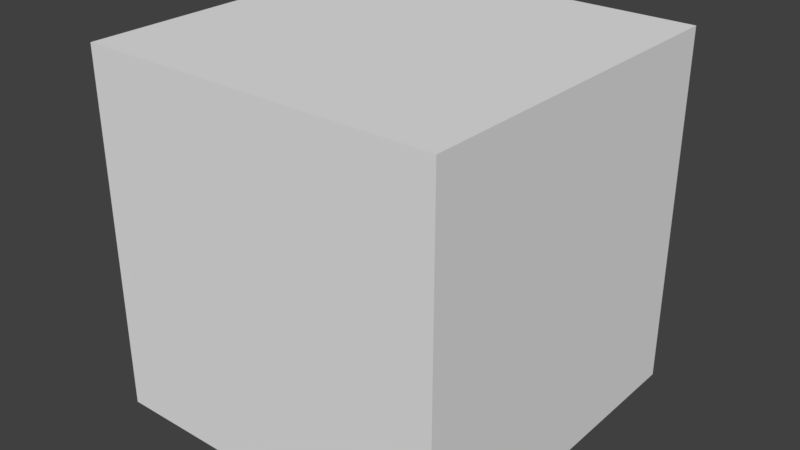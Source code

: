 # Source: DamagedPackage2Source.blend  (saved by Blender 2.93.20; exported with 4.5.12 LTS)
import bpy
from mathutils import Matrix  # noqa: F401  (used for matrix-valued properties, if any)

bpy.ops.wm.read_factory_settings(use_empty=True)
scene = bpy.context.scene
scene.name = 'Scene'

# ---- collections
col_collection_1 = bpy.data.collections.new('Collection 1'); scene.collection.children.link(col_collection_1)

# ---- world
world_world = bpy.data.worlds.new('World'); scene.world = world_world
world_world.color = (0.05088, 0.05088, 0.05088)
world_world.use_sun_shadow = False
world_world.sun_shadow_jitter_overblur = 0.0
world_world.cycles.sampling_method = 'MANUAL'
world_world.light_settings.distance = 0.3

# ---- meshes
me_plane_005 = bpy.data.meshes.new('Plane.005')
me_plane_005.from_pydata([(-0.3, 0.3, 0.2882), (-0.3, -0.3, 0.2882), (0.3, 0.3, 0.2882), (0.3, -0.3, 0.2882), (0.3, 0.3, 0.3), (-0.3, 0.3, 0.3), (-0.3, -0.3, 0.3), (0.3, -0.3, 0.3)], [], [(0, 2, 3, 1), (5, 6, 7, 4), (1, 3, 7, 6), (2, 0, 5, 4), (3, 2, 4, 7), (0, 1, 6, 5)])
_uv = me_plane_005.uv_layers.new(name='UVMap')
_uv.uv.foreach_set('vector', [0.4051, 0.4051, 0.24, 0.4051, 0.24, 0.24, 0.4051, 0.24, 0.24, 0.1901, 0.24, 0.02494, 0.4051, 0.02494, 0.4051, 0.1901, 0.7142, 0.8287, 0.7142, 0.6635, 0.7175, 0.6635, 0.7175, 0.8287, 0.4518, 0.6635, 0.4518, 0.8287, 0.4485, 0.8287, 0.4485, 0.6635, 0.1345, 0.67, 0.1345, 0.8352, 0.1312, 0.8352, 0.1312, 0.67, 0.02494, 0.8352, 0.02494, 0.67, 0.0282, 0.67, 0.0282, 0.8352])
me_plane_005.use_remesh_fix_poles = True
me_plane_005.use_remesh_preserve_attributes = False
me_plane_005.update()
me_plane_006 = bpy.data.meshes.new('Plane.006')
me_plane_006.from_pydata([(-0.3, 0.3, -0.3), (-0.3, -0.3, -0.3), (0.3, 0.3, -0.3), (0.3, -0.3, -0.3), (0.3, 0.3, -0.2882), (-0.3, 0.3, -0.2882), (-0.3, -0.3, -0.2882), (0.3, -0.3, -0.2882)], [], [(0, 2, 3, 1), (5, 6, 7, 4), (1, 3, 7, 6), (2, 0, 5, 4), (3, 2, 4, 7), (0, 1, 6, 5)])
_uv = me_plane_006.uv_layers.new(name='UVMap')
_uv.uv.foreach_set('vector', [0.1901, 0.4051, 0.02494, 0.4051, 0.02494, 0.24, 0.1901, 0.24, 0.02494, 0.1901, 0.02494, 0.02494, 0.1901, 0.02494, 0.1901, 0.1901, 0.5016, 0.8287, 0.5016, 0.6635, 0.5049, 0.6635, 0.5049, 0.8287, 0.6643, 0.6635, 0.6643, 0.8287, 0.6611, 0.8287, 0.6611, 0.6635, 0.6112, 0.6635, 0.6112, 0.8287, 0.6079, 0.8287, 0.6079, 0.6635, 0.5548, 0.8287, 0.5548, 0.6635, 0.558, 0.6635, 0.558, 0.8287])
me_plane_006.use_remesh_fix_poles = True
me_plane_006.use_remesh_preserve_attributes = False
me_plane_006.update()
me_plane_007 = bpy.data.meshes.new('Plane.007')
me_plane_007.from_pydata([(-0.3, 0.3, 0.2882), (-0.3, -0.3, 0.2882), (-0.3, 0.3, -0.2882), (-0.3, -0.3, -0.2882), (-0.2882, 0.3, -0.2882), (-0.2882, 0.3, 0.2882), (-0.2882, -0.3, 0.2882), (-0.2882, -0.3, -0.2882)], [], [(0, 2, 3, 1), (5, 6, 7, 4), (1, 3, 7, 6), (2, 0, 5, 4), (3, 2, 4, 7), (0, 1, 6, 5)])
_uv = me_plane_007.uv_layers.new(name='UVMap')
_uv.uv.foreach_set('vector', [0.6136, 0.4051, 0.455, 0.4051, 0.455, 0.24, 0.6136, 0.24, 0.455, 0.1901, 0.455, 0.02494, 0.6136, 0.02494, 0.6136, 0.1901, 0.872, 0.1836, 0.872, 0.02494, 0.8753, 0.02494, 0.8753, 0.1836, 0.8769, 0.6635, 0.8769, 0.8222, 0.8736, 0.8222, 0.8736, 0.6635, 0.7706, 0.6635, 0.7706, 0.8287, 0.7673, 0.8287, 0.7673, 0.6635, 0.07808, 0.8352, 0.07808, 0.67, 0.08134, 0.67, 0.08134, 0.8352])
me_plane_007.use_remesh_fix_poles = True
me_plane_007.use_remesh_preserve_attributes = False
me_plane_007.update()
me_plane_008 = bpy.data.meshes.new('Plane.008')
me_plane_008.from_pydata([(-0.2882, -0.3, 0.2882), (0.2882, -0.3, 0.2882), (-0.2882, -0.3, -0.2882), (0.2882, -0.3, -0.2882), (-0.2882, -0.2882, -0.2882), (-0.2882, -0.2882, 0.2882), (0.2882, -0.2882, 0.2882), (0.2882, -0.2882, -0.2882)], [], [(0, 2, 3, 1), (5, 6, 7, 4), (1, 3, 7, 6), (2, 0, 5, 4), (3, 2, 4, 7), (0, 1, 6, 5)])
_uv = me_plane_008.uv_layers.new(name='UVMap')
_uv.uv.foreach_set('vector', [0.6071, 0.6136, 0.4485, 0.6136, 0.4485, 0.455, 0.6071, 0.455, 0.657, 0.6136, 0.657, 0.455, 0.8156, 0.455, 0.8156, 0.6136, 0.872, 0.3921, 0.872, 0.2335, 0.8753, 0.2335, 0.8753, 0.3921, 0.9219, 0.455, 0.9219, 0.6136, 0.9187, 0.6136, 0.9187, 0.455, 0.2964, 0.67, 0.2964, 0.8287, 0.2931, 0.8287, 0.2931, 0.67, 0.24, 0.8287, 0.24, 0.67, 0.2432, 0.67, 0.2432, 0.8287])
me_plane_008.use_remesh_fix_poles = True
me_plane_008.use_remesh_preserve_attributes = False
me_plane_008.update()
me_plane_009 = bpy.data.meshes.new('Plane.009')
me_plane_009.from_pydata([(0.2882, 0.3, 0.2882), (0.2882, -0.3, 0.2882), (0.2882, 0.3, -0.2882), (0.2882, -0.3, -0.2882), (0.3, 0.3, -0.2882), (0.3, 0.3, 0.2882), (0.3, -0.3, 0.2882), (0.3, -0.3, -0.2882)], [], [(0, 2, 3, 1), (5, 6, 7, 4), (1, 3, 7, 6), (2, 0, 5, 4), (3, 2, 4, 7), (0, 1, 6, 5)])
_uv = me_plane_009.uv_layers.new(name='UVMap')
_uv.uv.foreach_set('vector', [0.1836, 0.6202, 0.02494, 0.6202, 0.02494, 0.455, 0.1836, 0.455, 0.24, 0.6202, 0.24, 0.455, 0.3986, 0.455, 0.3986, 0.6202, 0.9268, 0.8222, 0.9268, 0.6635, 0.93, 0.6635, 0.93, 0.8222, 0.9751, 0.455, 0.9751, 0.6136, 0.9718, 0.6136, 0.9718, 0.455, 0.1876, 0.67, 0.1876, 0.8352, 0.1844, 0.8352, 0.1844, 0.67, 0.8205, 0.8287, 0.8205, 0.6635, 0.8237, 0.6635, 0.8237, 0.8287])
me_plane_009.use_remesh_fix_poles = True
me_plane_009.use_remesh_preserve_attributes = False
me_plane_009.update()
me_plane_010 = bpy.data.meshes.new('Plane.010')
me_plane_010.from_pydata([(-0.2882, 0.2882, 0.2882), (0.2882, 0.2882, 0.2882), (-0.2882, 0.2882, -0.2882), (0.2882, 0.2882, -0.2882), (-0.2882, 0.3, -0.2882), (-0.2882, 0.3, 0.2882), (0.2882, 0.3, 0.2882), (0.2882, 0.3, -0.2882)], [], [(0, 2, 3, 1), (5, 6, 7, 4), (1, 3, 7, 6), (2, 0, 5, 4), (3, 2, 4, 7), (0, 1, 6, 5)])
_uv = me_plane_010.uv_layers.new(name='UVMap')
_uv.uv.foreach_set('vector', [0.8222, 0.3921, 0.6635, 0.3921, 0.6635, 0.2335, 0.8222, 0.2335, 0.6635, 0.1836, 0.6635, 0.02494, 0.8222, 0.02494, 0.8222, 0.1836, 0.9252, 0.3921, 0.9252, 0.2335, 0.9284, 0.2335, 0.9284, 0.3921, 0.9284, 0.02494, 0.9284, 0.1836, 0.9252, 0.1836, 0.9252, 0.02494, 0.3495, 0.67, 0.3495, 0.8287, 0.3463, 0.8287, 0.3463, 0.67, 0.8655, 0.6136, 0.8655, 0.455, 0.8688, 0.455, 0.8688, 0.6136])
me_plane_010.use_remesh_fix_poles = True
me_plane_010.use_remesh_preserve_attributes = False
me_plane_010.update()
me_cube_069 = bpy.data.meshes.new('Cube.069')
me_cube_069.from_pydata([(-0.28, 0.12, 0.28), (-0.12, 0.28, 0.28), (-0.28, 0.28, 0.12), (-0.28, 0.12, 0.12), (-0.12, 0.12, 0.12), (-0.12, 0.12, 0.28), (-0.28, 0.28, 0.28), (-0.12, 0.28, 0.12)], [], [(0, 6, 2, 3), (7, 4, 3, 2), (6, 0, 5, 1), (1, 7, 2, 6), (3, 4, 5, 0), (4, 7, 1, 5)])
_uv = me_cube_069.uv_layers.new(name='UVMap')
_uv.uv.foreach_set('vector', [0.7454, 0.05314, 0.7161, 0.05314, 0.7161, 0.02378, 0.7454, 0.02378, 0.6685, 0.4853, 0.6685, 0.5147, 0.6392, 0.5147, 0.6392, 0.4853, 0.4378, 0.6392, 0.4378, 0.6685, 0.4084, 0.6685, 0.4084, 0.6392, 0.02378, 0.2839, 0.02378, 0.2546, 0.05314, 0.2546, 0.05314, 0.2839, 0.2546, 0.02378, 0.2839, 0.02378, 0.2839, 0.05314, 0.2546, 0.05314, 0.6392, 0.02378, 0.6685, 0.02378, 0.6685, 0.05314, 0.6392, 0.05314])
me_cube_069.use_remesh_fix_poles = True
me_cube_069.use_remesh_preserve_attributes = False
me_cube_069.update()
me_cube_071 = bpy.data.meshes.new('Cube.071')
me_cube_071.from_pydata([(-0.08003, 0.12, 0.28), (0.08003, 0.28, 0.28), (-0.08003, 0.28, 0.12), (-0.08003, 0.12, 0.12), (0.08003, 0.12, 0.12), (0.08003, 0.12, 0.28), (-0.08003, 0.28, 0.28), (0.08003, 0.28, 0.12)], [], [(0, 6, 2, 3), (7, 4, 3, 2), (6, 0, 5, 1), (1, 7, 2, 6), (3, 4, 5, 0), (4, 7, 1, 5)])
_uv = me_cube_071.uv_layers.new(name='UVMap')
_uv.uv.foreach_set('vector', [0.2839, 0.1301, 0.2546, 0.1301, 0.2546, 0.1007, 0.2839, 0.1007, 0.207, 0.9762, 0.1776, 0.9762, 0.1776, 0.9469, 0.207, 0.9469, 0.9762, 0.1301, 0.9469, 0.1301, 0.9469, 0.1007, 0.9762, 0.1007, 0.1007, 0.5916, 0.1007, 0.5622, 0.1301, 0.5622, 0.1301, 0.5916, 0.5622, 0.1007, 0.5916, 0.1007, 0.5916, 0.1301, 0.5622, 0.1301, 0.02378, 0.5622, 0.05314, 0.5622, 0.05314, 0.5916, 0.02378, 0.5916])
me_cube_071.use_remesh_fix_poles = True
me_cube_071.use_remesh_preserve_attributes = False
me_cube_071.update()
me_cube_072 = bpy.data.meshes.new('Cube.072')
me_cube_072.from_pydata([(0.12, 0.12, 0.28), (0.28, 0.28, 0.28), (0.12, 0.28, 0.12), (0.12, 0.12, 0.12), (0.28, 0.12, 0.12), (0.28, 0.12, 0.28), (0.12, 0.28, 0.28), (0.28, 0.28, 0.12)], [], [(0, 6, 2, 3), (7, 4, 3, 2), (6, 0, 5, 1), (1, 7, 2, 6), (3, 4, 5, 0), (4, 7, 1, 5)])
_uv = me_cube_072.uv_layers.new(name='UVMap')
_uv.uv.foreach_set('vector', [0.3608, 0.1301, 0.3315, 0.1301, 0.3315, 0.1007, 0.3608, 0.1007, 0.9762, 0.5916, 0.9469, 0.5916, 0.9469, 0.5622, 0.9762, 0.5622, 0.5916, 0.9762, 0.5622, 0.9762, 0.5622, 0.9469, 0.5916, 0.9469, 0.3315, 0.207, 0.3315, 0.1776, 0.3608, 0.1776, 0.3608, 0.207, 0.3315, 0.2546, 0.3608, 0.2546, 0.3608, 0.2839, 0.3315, 0.2839, 0.3315, 0.4853, 0.3608, 0.4853, 0.3608, 0.5147, 0.3315, 0.5147])
me_cube_072.use_remesh_fix_poles = True
me_cube_072.use_remesh_preserve_attributes = False
me_cube_072.update()
me_cube_073 = bpy.data.meshes.new('Cube.073')
me_cube_073.from_pydata([(-0.28, 0.12, 0.08003), (-0.12, 0.28, 0.08003), (-0.28, 0.28, -0.08003), (-0.28, 0.12, -0.08003), (-0.12, 0.12, -0.08003), (-0.12, 0.12, 0.08003), (-0.28, 0.28, 0.08003), (-0.12, 0.28, -0.08003)], [], [(0, 6, 2, 3), (7, 4, 3, 2), (6, 0, 5, 1), (1, 7, 2, 6), (3, 4, 5, 0), (4, 7, 1, 5)])
_uv = me_cube_073.uv_layers.new(name='UVMap')
_uv.uv.foreach_set('vector', [0.5147, 0.2839, 0.4853, 0.2839, 0.4853, 0.2546, 0.5147, 0.2546, 0.5147, 0.9469, 0.5147, 0.9762, 0.4853, 0.9762, 0.4853, 0.9469, 0.1301, 0.4853, 0.1301, 0.5147, 0.1007, 0.5147, 0.1007, 0.4853, 0.8699, 0.8993, 0.8699, 0.8699, 0.8993, 0.8699, 0.8993, 0.8993, 0.793, 0.8699, 0.8224, 0.8699, 0.8224, 0.8993, 0.793, 0.8993, 0.1776, 0.4084, 0.207, 0.4084, 0.207, 0.4378, 0.1776, 0.4378])
me_cube_073.use_remesh_fix_poles = True
me_cube_073.use_remesh_preserve_attributes = False
me_cube_073.update()
me_cube_074 = bpy.data.meshes.new('Cube.074')
me_cube_074.from_pydata([(-0.08003, 0.12, 0.08003), (0.08003, 0.28, 0.08003), (-0.08003, 0.28, -0.08003), (-0.08003, 0.12, -0.08003), (0.08003, 0.12, -0.08003), (0.08003, 0.12, 0.08003), (-0.08003, 0.28, 0.08003), (0.08003, 0.28, -0.08003)], [], [(0, 6, 2, 3), (7, 4, 3, 2), (6, 0, 5, 1), (1, 7, 2, 6), (3, 4, 5, 0), (4, 7, 1, 5)])
_uv = me_cube_074.uv_layers.new(name='UVMap')
_uv.uv.foreach_set('vector', [0.8993, 0.8224, 0.8699, 0.8224, 0.8699, 0.793, 0.8993, 0.793, 0.7454, 0.8993, 0.7161, 0.8993, 0.7161, 0.8699, 0.7454, 0.8699, 0.8993, 0.7454, 0.8699, 0.7454, 0.8699, 0.7161, 0.8993, 0.7161, 0.3315, 0.4378, 0.3315, 0.4084, 0.3608, 0.4084, 0.3608, 0.4378, 0.4084, 0.3315, 0.4378, 0.3315, 0.4378, 0.3608, 0.4084, 0.3608, 0.6392, 0.8699, 0.6685, 0.8699, 0.6685, 0.8993, 0.6392, 0.8993])
me_cube_074.use_remesh_fix_poles = True
me_cube_074.use_remesh_preserve_attributes = False
me_cube_074.update()
me_cube_075 = bpy.data.meshes.new('Cube.075')
me_cube_075.from_pydata([(0.12, 0.12, 0.08003), (0.28, 0.28, 0.08003), (0.12, 0.28, -0.08003), (0.12, 0.12, -0.08003), (0.28, 0.12, -0.08003), (0.28, 0.12, 0.08003), (0.12, 0.28, 0.08003), (0.28, 0.28, -0.08003)], [], [(0, 6, 2, 3), (7, 4, 3, 2), (6, 0, 5, 1), (1, 7, 2, 6), (3, 4, 5, 0), (4, 7, 1, 5)])
_uv = me_cube_075.uv_layers.new(name='UVMap')
_uv.uv.foreach_set('vector', [0.8993, 0.6685, 0.8699, 0.6685, 0.8699, 0.6392, 0.8993, 0.6392, 0.5147, 0.8699, 0.5147, 0.8993, 0.4853, 0.8993, 0.4853, 0.8699, 0.5147, 0.1007, 0.5147, 0.1301, 0.4853, 0.1301, 0.4853, 0.1007, 0.8699, 0.5147, 0.8699, 0.4853, 0.8993, 0.4853, 0.8993, 0.5147, 0.4084, 0.8699, 0.4378, 0.8699, 0.4378, 0.8993, 0.4084, 0.8993, 0.8699, 0.4084, 0.8993, 0.4084, 0.8993, 0.4378, 0.8699, 0.4378])
me_cube_075.use_remesh_fix_poles = True
me_cube_075.use_remesh_preserve_attributes = False
me_cube_075.update()
me_cube_076 = bpy.data.meshes.new('Cube.076')
me_cube_076.from_pydata([(-0.28, 0.12, -0.12), (-0.12, 0.28, -0.12), (-0.28, 0.28, -0.28), (-0.28, 0.12, -0.28), (-0.12, 0.12, -0.28), (-0.12, 0.12, -0.12), (-0.28, 0.28, -0.12), (-0.12, 0.28, -0.28)], [], [(0, 6, 2, 3), (7, 4, 3, 2), (6, 0, 5, 1), (1, 7, 2, 6), (3, 4, 5, 0), (4, 7, 1, 5)])
_uv = me_cube_076.uv_layers.new(name='UVMap')
_uv.uv.foreach_set('vector', [0.3608, 0.3608, 0.3315, 0.3608, 0.3315, 0.3315, 0.3608, 0.3315, 0.6685, 0.9469, 0.6685, 0.9762, 0.6392, 0.9762, 0.6392, 0.9469, 0.5147, 0.3315, 0.5147, 0.3608, 0.4853, 0.3608, 0.4853, 0.3315, 0.3315, 0.8993, 0.3315, 0.8699, 0.3608, 0.8699, 0.3608, 0.8993, 0.4853, 0.4084, 0.5147, 0.4084, 0.5147, 0.4378, 0.4853, 0.4378, 0.9469, 0.6392, 0.9762, 0.6392, 0.9762, 0.6685, 0.9469, 0.6685])
me_cube_076.use_remesh_fix_poles = True
me_cube_076.use_remesh_preserve_attributes = False
me_cube_076.update()
me_cube_077 = bpy.data.meshes.new('Cube.077')
me_cube_077.from_pydata([(-0.08003, 0.12, -0.12), (0.08003, 0.28, -0.12), (-0.08003, 0.28, -0.28), (-0.08003, 0.12, -0.28), (0.08003, 0.12, -0.28), (0.08003, 0.12, -0.12), (-0.08003, 0.28, -0.12), (0.08003, 0.28, -0.28)], [], [(0, 6, 2, 3), (7, 4, 3, 2), (6, 0, 5, 1), (1, 7, 2, 6), (3, 4, 5, 0), (4, 7, 1, 5)])
_uv = me_cube_077.uv_layers.new(name='UVMap')
_uv.uv.foreach_set('vector', [0.5147, 0.5147, 0.4853, 0.5147, 0.4853, 0.4853, 0.5147, 0.4853, 0.2839, 0.8993, 0.2546, 0.8993, 0.2546, 0.8699, 0.2839, 0.8699, 0.8993, 0.2839, 0.8699, 0.2839, 0.8699, 0.2546, 0.8993, 0.2546, 0.8699, 0.1776, 0.8993, 0.1776, 0.8993, 0.207, 0.8699, 0.207, 0.207, 0.8699, 0.207, 0.8993, 0.1776, 0.8993, 0.1776, 0.8699, 0.5622, 0.1776, 0.5916, 0.1776, 0.5916, 0.207, 0.5622, 0.207])
me_cube_077.use_remesh_fix_poles = True
me_cube_077.use_remesh_preserve_attributes = False
me_cube_077.update()
me_cube_078 = bpy.data.meshes.new('Cube.078')
me_cube_078.from_pydata([(0.12, 0.12, -0.12), (0.28, 0.28, -0.12), (0.12, 0.28, -0.28), (0.12, 0.12, -0.28), (0.28, 0.12, -0.28), (0.28, 0.12, -0.12), (0.12, 0.28, -0.12), (0.28, 0.28, -0.28)], [], [(0, 6, 2, 3), (7, 4, 3, 2), (6, 0, 5, 1), (1, 7, 2, 6), (3, 4, 5, 0), (4, 7, 1, 5)])
_uv = me_cube_078.uv_layers.new(name='UVMap')
_uv.uv.foreach_set('vector', [0.207, 0.5916, 0.1776, 0.5916, 0.1776, 0.5622, 0.207, 0.5622, 0.8993, 0.1007, 0.8993, 0.1301, 0.8699, 0.1301, 0.8699, 0.1007, 0.5916, 0.2546, 0.5916, 0.2839, 0.5622, 0.2839, 0.5622, 0.2546, 0.5622, 0.3608, 0.5622, 0.3315, 0.5916, 0.3315, 0.5916, 0.3608, 0.1007, 0.8699, 0.1301, 0.8699, 0.1301, 0.8993, 0.1007, 0.8993, 0.4084, 0.5622, 0.4378, 0.5622, 0.4378, 0.5916, 0.4084, 0.5916])
me_cube_078.use_remesh_fix_poles = True
me_cube_078.use_remesh_preserve_attributes = False
me_cube_078.update()
me_cube_079 = bpy.data.meshes.new('Cube.079')
me_cube_079.from_pydata([(-0.28, -0.08003, 0.28), (-0.12, 0.08003, 0.28), (-0.28, 0.08003, 0.12), (-0.28, -0.08003, 0.12), (-0.12, -0.08003, 0.12), (-0.12, -0.08003, 0.28), (-0.28, 0.08003, 0.28), (-0.12, 0.08003, 0.12)], [], [(0, 6, 2, 3), (7, 4, 3, 2), (6, 0, 5, 1), (1, 7, 2, 6), (3, 4, 5, 0), (4, 7, 1, 5)])
_uv = me_cube_079.uv_layers.new(name='UVMap')
_uv.uv.foreach_set('vector', [0.5916, 0.4378, 0.5622, 0.4378, 0.5622, 0.4084, 0.5916, 0.4084, 0.5147, 0.5622, 0.5147, 0.5916, 0.4853, 0.5916, 0.4853, 0.5622, 0.5916, 0.4853, 0.5916, 0.5147, 0.5622, 0.5147, 0.5622, 0.4853, 0.1776, 0.2839, 0.1776, 0.2546, 0.207, 0.2546, 0.207, 0.2839, 0.1007, 0.2546, 0.1301, 0.2546, 0.1301, 0.2839, 0.1007, 0.2839, 0.02378, 0.6392, 0.05314, 0.6392, 0.05314, 0.6685, 0.02378, 0.6685])
me_cube_079.use_remesh_fix_poles = True
me_cube_079.use_remesh_preserve_attributes = False
me_cube_079.update()
me_cube_080 = bpy.data.meshes.new('Cube.080')
me_cube_080.from_pydata([(-0.08003, -0.08003, 0.28), (0.08003, 0.08003, 0.28), (-0.08003, 0.08003, 0.12), (-0.08003, -0.08003, 0.12), (0.08003, -0.08003, 0.12), (0.08003, -0.08003, 0.28), (-0.08003, 0.08003, 0.28), (0.08003, 0.08003, 0.12)], [], [(0, 6, 2, 3), (7, 4, 3, 2), (6, 0, 5, 1), (1, 7, 2, 6), (3, 4, 5, 0), (4, 7, 1, 5)])
_uv = me_cube_080.uv_layers.new(name='UVMap')
_uv.uv.foreach_set('vector', [0.6685, 0.1301, 0.6392, 0.1301, 0.6392, 0.1007, 0.6685, 0.1007, 0.1301, 0.6392, 0.1301, 0.6685, 0.1007, 0.6685, 0.1007, 0.6392, 0.6685, 0.1776, 0.6685, 0.207, 0.6392, 0.207, 0.6392, 0.1776, 0.1776, 0.6685, 0.1776, 0.6392, 0.207, 0.6392, 0.207, 0.6685, 0.6392, 0.2546, 0.6685, 0.2546, 0.6685, 0.2839, 0.6392, 0.2839, 0.2546, 0.6392, 0.2839, 0.6392, 0.2839, 0.6685, 0.2546, 0.6685])
me_cube_080.use_remesh_fix_poles = True
me_cube_080.use_remesh_preserve_attributes = False
me_cube_080.update()
me_cube_081 = bpy.data.meshes.new('Cube.081')
me_cube_081.from_pydata([(0.12, -0.08003, 0.28), (0.28, 0.08003, 0.28), (0.12, 0.08003, 0.12), (0.12, -0.08003, 0.12), (0.28, -0.08003, 0.12), (0.28, -0.08003, 0.28), (0.12, 0.08003, 0.28), (0.28, 0.08003, 0.12)], [], [(0, 6, 2, 3), (7, 4, 3, 2), (6, 0, 5, 1), (1, 7, 2, 6), (3, 4, 5, 0), (4, 7, 1, 5)])
_uv = me_cube_081.uv_layers.new(name='UVMap')
_uv.uv.foreach_set('vector', [0.3608, 0.6685, 0.3315, 0.6685, 0.3315, 0.6392, 0.3608, 0.6392, 0.6685, 0.3315, 0.6685, 0.3608, 0.6392, 0.3608, 0.6392, 0.3315, 0.6685, 0.4084, 0.6685, 0.4378, 0.6392, 0.4378, 0.6392, 0.4084, 0.02378, 0.3608, 0.02378, 0.3315, 0.05314, 0.3315, 0.05314, 0.3608, 0.1007, 0.1776, 0.1301, 0.1776, 0.1301, 0.207, 0.1007, 0.207, 0.7161, 0.4853, 0.7454, 0.4853, 0.7454, 0.5147, 0.7161, 0.5147])
me_cube_081.use_remesh_fix_poles = True
me_cube_081.use_remesh_preserve_attributes = False
me_cube_081.update()
me_cube_082 = bpy.data.meshes.new('Cube.082')
me_cube_082.from_pydata([(-0.28, -0.08003, 0.08003), (-0.12, 0.08003, 0.08003), (-0.28, 0.08003, -0.08003), (-0.28, -0.08003, -0.08003), (-0.12, -0.08003, -0.08003), (-0.12, -0.08003, 0.08003), (-0.28, 0.08003, 0.08003), (-0.12, 0.08003, -0.08003)], [], [(0, 6, 2, 3), (7, 4, 3, 2), (6, 0, 5, 1), (1, 7, 2, 6), (3, 4, 5, 0), (4, 7, 1, 5)])
_uv = me_cube_082.uv_layers.new(name='UVMap')
_uv.uv.foreach_set('vector', [0.6685, 0.5916, 0.6392, 0.5916, 0.6392, 0.5622, 0.6685, 0.5622, 0.8993, 0.02378, 0.8993, 0.05314, 0.8699, 0.05314, 0.8699, 0.02378, 0.05314, 0.8699, 0.05314, 0.8993, 0.02378, 0.8993, 0.02378, 0.8699, 0.793, 0.8224, 0.793, 0.793, 0.8224, 0.793, 0.8224, 0.8224, 0.7161, 0.793, 0.7454, 0.793, 0.7454, 0.8224, 0.7161, 0.8224, 0.7161, 0.1007, 0.7454, 0.1007, 0.7454, 0.1301, 0.7161, 0.1301])
me_cube_082.use_remesh_fix_poles = True
me_cube_082.use_remesh_preserve_attributes = False
me_cube_082.update()
me_cube_083 = bpy.data.meshes.new('Cube.083')
me_cube_083.from_pydata([(-0.08003, -0.08003, 0.08003), (0.08003, 0.08003, 0.08003), (-0.08003, 0.08003, -0.08003), (-0.08003, -0.08003, -0.08003), (0.08003, -0.08003, -0.08003), (0.08003, -0.08003, 0.08003), (-0.08003, 0.08003, 0.08003), (0.08003, 0.08003, -0.08003)], [], [(0, 6, 2, 3), (7, 4, 3, 2), (6, 0, 5, 1), (1, 7, 2, 6), (3, 4, 5, 0), (4, 7, 1, 5)])
_uv = me_cube_083.uv_layers.new(name='UVMap')
_uv.uv.foreach_set('vector', [0.1301, 0.7454, 0.1007, 0.7454, 0.1007, 0.7161, 0.1301, 0.7161, 0.207, 0.7161, 0.207, 0.7454, 0.1776, 0.7454, 0.1776, 0.7161, 0.7454, 0.1776, 0.7454, 0.207, 0.7161, 0.207, 0.7161, 0.1776, 0.2546, 0.7454, 0.2546, 0.7161, 0.2839, 0.7161, 0.2839, 0.7454, 0.7161, 0.2546, 0.7454, 0.2546, 0.7454, 0.2839, 0.7161, 0.2839, 0.7161, 0.3315, 0.7454, 0.3315, 0.7454, 0.3608, 0.7161, 0.3608])
me_cube_083.use_remesh_fix_poles = True
me_cube_083.use_remesh_preserve_attributes = False
me_cube_083.update()
me_cube_084 = bpy.data.meshes.new('Cube.084')
me_cube_084.from_pydata([(0.12, -0.08003, 0.08003), (0.28, 0.08003, 0.08003), (0.12, 0.08003, -0.08003), (0.12, -0.08003, -0.08003), (0.28, -0.08003, -0.08003), (0.28, -0.08003, 0.08003), (0.12, 0.08003, 0.08003), (0.28, 0.08003, -0.08003)], [], [(0, 6, 2, 3), (7, 4, 3, 2), (6, 0, 5, 1), (1, 7, 2, 6), (3, 4, 5, 0), (4, 7, 1, 5)])
_uv = me_cube_084.uv_layers.new(name='UVMap')
_uv.uv.foreach_set('vector', [0.3608, 0.7454, 0.3315, 0.7454, 0.3315, 0.7161, 0.3608, 0.7161, 0.8224, 0.7161, 0.8224, 0.7454, 0.793, 0.7454, 0.793, 0.7161, 0.6685, 0.793, 0.6685, 0.8224, 0.6392, 0.8224, 0.6392, 0.793, 0.793, 0.6685, 0.793, 0.6392, 0.8224, 0.6392, 0.8224, 0.6685, 0.793, 0.5622, 0.8224, 0.5622, 0.8224, 0.5916, 0.793, 0.5916, 0.7161, 0.5622, 0.7454, 0.5622, 0.7454, 0.5916, 0.7161, 0.5916])
me_cube_084.use_remesh_fix_poles = True
me_cube_084.use_remesh_preserve_attributes = False
me_cube_084.update()
me_cube_085 = bpy.data.meshes.new('Cube.085')
me_cube_085.from_pydata([(-0.28, -0.08003, -0.12), (-0.12, 0.08003, -0.12), (-0.28, 0.08003, -0.28), (-0.28, -0.08003, -0.28), (-0.12, -0.08003, -0.28), (-0.12, -0.08003, -0.12), (-0.28, 0.08003, -0.12), (-0.12, 0.08003, -0.28)], [], [(0, 6, 2, 3), (7, 4, 3, 2), (6, 0, 5, 1), (1, 7, 2, 6), (3, 4, 5, 0), (4, 7, 1, 5)])
_uv = me_cube_085.uv_layers.new(name='UVMap')
_uv.uv.foreach_set('vector', [0.5622, 0.8224, 0.5622, 0.793, 0.5916, 0.793, 0.5916, 0.8224, 0.4378, 0.793, 0.4378, 0.8224, 0.4084, 0.8224, 0.4084, 0.793, 0.207, 0.793, 0.207, 0.8224, 0.1776, 0.8224, 0.1776, 0.793, 0.1007, 0.8224, 0.1007, 0.793, 0.1301, 0.793, 0.1301, 0.8224, 0.02378, 0.793, 0.05314, 0.793, 0.05314, 0.8224, 0.02378, 0.8224, 0.8224, 0.02378, 0.8224, 0.05314, 0.793, 0.05314, 0.793, 0.02378])
me_cube_085.use_remesh_fix_poles = True
me_cube_085.use_remesh_preserve_attributes = False
me_cube_085.update()
me_cube_086 = bpy.data.meshes.new('Cube.086')
me_cube_086.from_pydata([(-0.08003, -0.08003, -0.12), (0.08003, 0.08003, -0.12), (-0.08003, 0.08003, -0.28), (-0.08003, -0.08003, -0.28), (0.08003, -0.08003, -0.28), (0.08003, -0.08003, -0.12), (-0.08003, 0.08003, -0.12), (0.08003, 0.08003, -0.28)], [], [(0, 6, 2, 3), (7, 4, 3, 2), (6, 0, 5, 1), (1, 7, 2, 6), (3, 4, 5, 0), (4, 7, 1, 5)])
_uv = me_cube_086.uv_layers.new(name='UVMap')
_uv.uv.foreach_set('vector', [0.793, 0.1301, 0.793, 0.1007, 0.8224, 0.1007, 0.8224, 0.1301, 0.7454, 0.7161, 0.7454, 0.7454, 0.7161, 0.7454, 0.7161, 0.7161, 0.6685, 0.7161, 0.6685, 0.7454, 0.6392, 0.7454, 0.6392, 0.7161, 0.793, 0.1776, 0.8224, 0.1776, 0.8224, 0.207, 0.793, 0.207, 0.8224, 0.2546, 0.8224, 0.2839, 0.793, 0.2839, 0.793, 0.2546, 0.2839, 0.793, 0.2839, 0.8224, 0.2546, 0.8224, 0.2546, 0.793])
me_cube_086.use_remesh_fix_poles = True
me_cube_086.use_remesh_preserve_attributes = False
me_cube_086.update()
me_cube_087 = bpy.data.meshes.new('Cube.087')
me_cube_087.from_pydata([(0.12, -0.08003, -0.12), (0.28, 0.08003, -0.12), (0.12, 0.08003, -0.28), (0.12, -0.08003, -0.28), (0.28, -0.08003, -0.28), (0.28, -0.08003, -0.12), (0.12, 0.08003, -0.12), (0.28, 0.08003, -0.28)], [], [(0, 6, 2, 3), (7, 4, 3, 2), (6, 0, 5, 1), (1, 7, 2, 6), (3, 4, 5, 0), (4, 7, 1, 5)])
_uv = me_cube_087.uv_layers.new(name='UVMap')
_uv.uv.foreach_set('vector', [0.3315, 0.8224, 0.3315, 0.793, 0.3608, 0.793, 0.3608, 0.8224, 0.8224, 0.3315, 0.8224, 0.3608, 0.793, 0.3608, 0.793, 0.3315, 0.8224, 0.4084, 0.8224, 0.4378, 0.793, 0.4378, 0.793, 0.4084, 0.7161, 0.6685, 0.7161, 0.6392, 0.7454, 0.6392, 0.7454, 0.6685, 0.4853, 0.793, 0.5147, 0.793, 0.5147, 0.8224, 0.4853, 0.8224, 0.8224, 0.4853, 0.8224, 0.5147, 0.793, 0.5147, 0.793, 0.4853])
me_cube_087.use_remesh_fix_poles = True
me_cube_087.use_remesh_preserve_attributes = False
me_cube_087.update()
me_cube_088 = bpy.data.meshes.new('Cube.088')
me_cube_088.from_pydata([(-0.28, -0.28, 0.28), (-0.12, -0.12, 0.28), (-0.28, -0.12, 0.12), (-0.28, -0.28, 0.12), (-0.12, -0.28, 0.12), (-0.12, -0.28, 0.28), (-0.28, -0.12, 0.28), (-0.12, -0.12, 0.12)], [], [(0, 6, 2, 3), (7, 4, 3, 2), (6, 0, 5, 1), (1, 7, 2, 6), (3, 4, 5, 0), (4, 7, 1, 5)])
_uv = me_cube_088.uv_layers.new(name='UVMap')
_uv.uv.foreach_set('vector', [0.5622, 0.7454, 0.5622, 0.7161, 0.5916, 0.7161, 0.5916, 0.7454, 0.207, 0.3315, 0.207, 0.3608, 0.1776, 0.3608, 0.1776, 0.3315, 0.05314, 0.1007, 0.05314, 0.1301, 0.02378, 0.1301, 0.02378, 0.1007, 0.1776, 0.1301, 0.1776, 0.1007, 0.207, 0.1007, 0.207, 0.1301, 0.02378, 0.1776, 0.05314, 0.1776, 0.05314, 0.207, 0.02378, 0.207, 0.05314, 0.7161, 0.05314, 0.7454, 0.02378, 0.7454, 0.02378, 0.7161])
me_cube_088.use_remesh_fix_poles = True
me_cube_088.use_remesh_preserve_attributes = False
me_cube_088.update()
me_cube_089 = bpy.data.meshes.new('Cube.089')
me_cube_089.from_pydata([(-0.08003, -0.28, 0.28), (0.08003, -0.12, 0.28), (-0.08003, -0.12, 0.12), (-0.08003, -0.28, 0.12), (0.08003, -0.28, 0.12), (0.08003, -0.28, 0.28), (-0.08003, -0.12, 0.28), (0.08003, -0.12, 0.12)], [], [(0, 6, 2, 3), (7, 4, 3, 2), (6, 0, 5, 1), (1, 7, 2, 6), (3, 4, 5, 0), (4, 7, 1, 5)])
_uv = me_cube_089.uv_layers.new(name='UVMap')
_uv.uv.foreach_set('vector', [0.1301, 0.1301, 0.1007, 0.1301, 0.1007, 0.1007, 0.1301, 0.1007, 0.6685, 0.6392, 0.6685, 0.6685, 0.6392, 0.6685, 0.6392, 0.6392, 0.5916, 0.6392, 0.5916, 0.6685, 0.5622, 0.6685, 0.5622, 0.6392, 0.3315, 0.5916, 0.3315, 0.5622, 0.3608, 0.5622, 0.3608, 0.5916, 0.2546, 0.5622, 0.2839, 0.5622, 0.2839, 0.5916, 0.2546, 0.5916, 0.2546, 0.2546, 0.2839, 0.2546, 0.2839, 0.2839, 0.2546, 0.2839])
me_cube_089.use_remesh_fix_poles = True
me_cube_089.use_remesh_preserve_attributes = False
me_cube_089.update()
me_cube_090 = bpy.data.meshes.new('Cube.090')
me_cube_090.from_pydata([(0.12, -0.28, 0.28), (0.28, -0.12, 0.28), (0.12, -0.12, 0.12), (0.12, -0.28, 0.12), (0.28, -0.28, 0.12), (0.28, -0.28, 0.28), (0.12, -0.12, 0.28), (0.28, -0.12, 0.12)], [], [(0, 6, 2, 3), (7, 4, 3, 2), (6, 0, 5, 1), (1, 7, 2, 6), (3, 4, 5, 0), (4, 7, 1, 5)])
_uv = me_cube_090.uv_layers.new(name='UVMap')
_uv.uv.foreach_set('vector', [0.1301, 0.05314, 0.1007, 0.05314, 0.1007, 0.02378, 0.1301, 0.02378, 0.3608, 0.02378, 0.3608, 0.05314, 0.3315, 0.05314, 0.3315, 0.02378, 0.05314, 0.02378, 0.05314, 0.05314, 0.02378, 0.05314, 0.02378, 0.02378, 0.1007, 0.3608, 0.1007, 0.3315, 0.1301, 0.3315, 0.1301, 0.3608, 0.2546, 0.3315, 0.2839, 0.3315, 0.2839, 0.3608, 0.2546, 0.3608, 0.4084, 0.02378, 0.4378, 0.02378, 0.4378, 0.05314, 0.4084, 0.05314])
me_cube_090.use_remesh_fix_poles = True
me_cube_090.use_remesh_preserve_attributes = False
me_cube_090.update()
me_cube_091 = bpy.data.meshes.new('Cube.091')
me_cube_091.from_pydata([(-0.28, -0.28, 0.08003), (-0.12, -0.12, 0.08003), (-0.28, -0.12, -0.08003), (-0.28, -0.28, -0.08003), (-0.12, -0.28, -0.08003), (-0.12, -0.28, 0.08003), (-0.28, -0.12, 0.08003), (-0.12, -0.12, -0.08003)], [], [(0, 6, 2, 3), (7, 4, 3, 2), (6, 0, 5, 1), (1, 7, 2, 6), (3, 4, 5, 0), (4, 7, 1, 5)])
_uv = me_cube_091.uv_layers.new(name='UVMap')
_uv.uv.foreach_set('vector', [0.1776, 0.5147, 0.1776, 0.4853, 0.207, 0.4853, 0.207, 0.5147, 0.05314, 0.4084, 0.05314, 0.4378, 0.02378, 0.4378, 0.02378, 0.4084, 0.05314, 0.4853, 0.05314, 0.5147, 0.02378, 0.5147, 0.02378, 0.4853, 0.5622, 0.8993, 0.5622, 0.8699, 0.5916, 0.8699, 0.5916, 0.8993, 0.8699, 0.5622, 0.8993, 0.5622, 0.8993, 0.5916, 0.8699, 0.5916, 0.5147, 0.02378, 0.5147, 0.05314, 0.4853, 0.05314, 0.4853, 0.02378])
me_cube_091.use_remesh_fix_poles = True
me_cube_091.use_remesh_preserve_attributes = False
me_cube_091.update()
me_cube_092 = bpy.data.meshes.new('Cube.092')
me_cube_092.from_pydata([(-0.08003, -0.28, 0.08003), (0.08003, -0.12, 0.08003), (-0.08003, -0.12, -0.08003), (-0.08003, -0.28, -0.08003), (0.08003, -0.28, -0.08003), (0.08003, -0.28, 0.08003), (-0.08003, -0.12, 0.08003), (0.08003, -0.12, -0.08003)], [], [(0, 6, 2, 3), (7, 4, 3, 2), (6, 0, 5, 1), (1, 7, 2, 6), (3, 4, 5, 0), (4, 7, 1, 5)])
_uv = me_cube_092.uv_layers.new(name='UVMap')
_uv.uv.foreach_set('vector', [0.4084, 0.4378, 0.4084, 0.4084, 0.4378, 0.4084, 0.4378, 0.4378, 0.4378, 0.2546, 0.4378, 0.2839, 0.4084, 0.2839, 0.4084, 0.2546, 0.2839, 0.4084, 0.2839, 0.4378, 0.2546, 0.4378, 0.2546, 0.4084, 0.4084, 0.207, 0.4084, 0.1776, 0.4378, 0.1776, 0.4378, 0.207, 0.1007, 0.4084, 0.1301, 0.4084, 0.1301, 0.4378, 0.1007, 0.4378, 0.4378, 0.1007, 0.4378, 0.1301, 0.4084, 0.1301, 0.4084, 0.1007])
me_cube_092.use_remesh_fix_poles = True
me_cube_092.use_remesh_preserve_attributes = False
me_cube_092.update()
me_cube_093 = bpy.data.meshes.new('Cube.093')
me_cube_093.from_pydata([(0.12, -0.28, 0.08003), (0.28, -0.12, 0.08003), (0.12, -0.12, -0.08003), (0.12, -0.28, -0.08003), (0.28, -0.28, -0.08003), (0.28, -0.28, 0.08003), (0.12, -0.12, 0.08003), (0.28, -0.12, -0.08003)], [], [(0, 6, 2, 3), (7, 4, 3, 2), (6, 0, 5, 1), (1, 7, 2, 6), (3, 4, 5, 0), (4, 7, 1, 5)])
_uv = me_cube_093.uv_layers.new(name='UVMap')
_uv.uv.foreach_set('vector', [0.4084, 0.5147, 0.4084, 0.4853, 0.4378, 0.4853, 0.4378, 0.5147, 0.5916, 0.02378, 0.5916, 0.05314, 0.5622, 0.05314, 0.5622, 0.02378, 0.2839, 0.1776, 0.2839, 0.207, 0.2546, 0.207, 0.2546, 0.1776, 0.1007, 0.9762, 0.1007, 0.9469, 0.1301, 0.9469, 0.1301, 0.9762, 0.9469, 0.1776, 0.9762, 0.1776, 0.9762, 0.207, 0.9469, 0.207, 0.5916, 0.5622, 0.5916, 0.5916, 0.5622, 0.5916, 0.5622, 0.5622])
me_cube_093.use_remesh_fix_poles = True
me_cube_093.use_remesh_preserve_attributes = False
me_cube_093.update()
me_cube_094 = bpy.data.meshes.new('Cube.094')
me_cube_094.from_pydata([(-0.28, -0.28, -0.12), (-0.12, -0.12, -0.12), (-0.28, -0.12, -0.28), (-0.28, -0.28, -0.28), (-0.12, -0.28, -0.28), (-0.12, -0.28, -0.12), (-0.28, -0.12, -0.12), (-0.12, -0.12, -0.28)], [], [(0, 6, 2, 3), (7, 4, 3, 2), (6, 0, 5, 1), (1, 7, 2, 6), (3, 4, 5, 0), (4, 7, 1, 5)])
_uv = me_cube_094.uv_layers.new(name='UVMap')
_uv.uv.foreach_set('vector', [0.9469, 0.2839, 0.9469, 0.2546, 0.9762, 0.2546, 0.9762, 0.2839, 0.207, 0.02378, 0.207, 0.05314, 0.1776, 0.05314, 0.1776, 0.02378, 0.7454, 0.4084, 0.7454, 0.4378, 0.7161, 0.4378, 0.7161, 0.4084, 0.9469, 0.3608, 0.9469, 0.3315, 0.9762, 0.3315, 0.9762, 0.3608, 0.4853, 0.6392, 0.5147, 0.6392, 0.5147, 0.6685, 0.4853, 0.6685, 0.4378, 0.9469, 0.4378, 0.9762, 0.4084, 0.9762, 0.4084, 0.9469])
me_cube_094.use_remesh_fix_poles = True
me_cube_094.use_remesh_preserve_attributes = False
me_cube_094.update()
me_cube_095 = bpy.data.meshes.new('Cube.095')
me_cube_095.from_pydata([(-0.08003, -0.28, -0.12), (0.08003, -0.12, -0.12), (-0.08003, -0.12, -0.28), (-0.08003, -0.28, -0.28), (0.08003, -0.28, -0.28), (0.08003, -0.28, -0.12), (-0.08003, -0.12, -0.12), (0.08003, -0.12, -0.28)], [], [(0, 6, 2, 3), (7, 4, 3, 2), (6, 0, 5, 1), (1, 7, 2, 6), (3, 4, 5, 0), (4, 7, 1, 5)])
_uv = me_cube_095.uv_layers.new(name='UVMap')
_uv.uv.foreach_set('vector', [0.8699, 0.3608, 0.8699, 0.3315, 0.8993, 0.3315, 0.8993, 0.3608, 0.2839, 0.4853, 0.2839, 0.5147, 0.2546, 0.5147, 0.2546, 0.4853, 0.5147, 0.1776, 0.5147, 0.207, 0.4853, 0.207, 0.4853, 0.1776, 0.02378, 0.9469, 0.05314, 0.9469, 0.05314, 0.9762, 0.02378, 0.9762, 0.9762, 0.02378, 0.9762, 0.05314, 0.9469, 0.05314, 0.9469, 0.02378, 0.9762, 0.4853, 0.9762, 0.5147, 0.9469, 0.5147, 0.9469, 0.4853])
me_cube_095.use_remesh_fix_poles = True
me_cube_095.use_remesh_preserve_attributes = False
me_cube_095.update()
me_cube_096 = bpy.data.meshes.new('Cube.096')
me_cube_096.from_pydata([(0.12, -0.28, -0.12), (0.28, -0.12, -0.12), (0.12, -0.12, -0.28), (0.12, -0.28, -0.28), (0.28, -0.28, -0.28), (0.28, -0.28, -0.12), (0.12, -0.12, -0.12), (0.28, -0.12, -0.28)], [], [(0, 6, 2, 3), (7, 4, 3, 2), (6, 0, 5, 1), (1, 7, 2, 6), (3, 4, 5, 0), (4, 7, 1, 5)])
_uv = me_cube_096.uv_layers.new(name='UVMap')
_uv.uv.foreach_set('vector', [0.9469, 0.4378, 0.9469, 0.4084, 0.9762, 0.4084, 0.9762, 0.4378, 0.5147, 0.7161, 0.5147, 0.7454, 0.4853, 0.7454, 0.4853, 0.7161, 0.207, 0.1776, 0.207, 0.207, 0.1776, 0.207, 0.1776, 0.1776, 0.4084, 0.7454, 0.4084, 0.7161, 0.4378, 0.7161, 0.4378, 0.7454, 0.3315, 0.9469, 0.3608, 0.9469, 0.3608, 0.9762, 0.3315, 0.9762, 0.2839, 0.9469, 0.2839, 0.9762, 0.2546, 0.9762, 0.2546, 0.9469])
me_cube_096.use_remesh_fix_poles = True
me_cube_096.use_remesh_preserve_attributes = False
me_cube_096.update()

# ---- objects
ob_plane_005 = bpy.data.objects.new('Plane.005', me_plane_005)
ob_plane_006 = bpy.data.objects.new('Plane.006', me_plane_006)
ob_plane_002 = bpy.data.objects.new('Plane.002', me_plane_007)
ob_plane_003 = bpy.data.objects.new('Plane.003', me_plane_008)
ob_plane_001 = bpy.data.objects.new('Plane.001', me_plane_009)
ob_plane_004 = bpy.data.objects.new('Plane.004', me_plane_010)
ob_cube_001 = bpy.data.objects.new('Cube.001', me_cube_069)
ob_cube_002 = bpy.data.objects.new('Cube.002', me_cube_071)
ob_cube_003 = bpy.data.objects.new('Cube.003', me_cube_072)
ob_cube_004 = bpy.data.objects.new('Cube.004', me_cube_073)
ob_cube_005 = bpy.data.objects.new('Cube.005', me_cube_074)
ob_cube_006 = bpy.data.objects.new('Cube.006', me_cube_075)
ob_cube_007 = bpy.data.objects.new('Cube.007', me_cube_076)
ob_cube_008 = bpy.data.objects.new('Cube.008', me_cube_077)
ob_cube_009 = bpy.data.objects.new('Cube.009', me_cube_078)
ob_cube_010 = bpy.data.objects.new('Cube.010', me_cube_079)
ob_cube_011 = bpy.data.objects.new('Cube.011', me_cube_080)
ob_cube_012 = bpy.data.objects.new('Cube.012', me_cube_081)
ob_cube_013 = bpy.data.objects.new('Cube.013', me_cube_082)
ob_cube_014 = bpy.data.objects.new('Cube.014', me_cube_083)
ob_cube_015 = bpy.data.objects.new('Cube.015', me_cube_084)
ob_cube_016 = bpy.data.objects.new('Cube.016', me_cube_085)
ob_cube_017 = bpy.data.objects.new('Cube.017', me_cube_086)
ob_cube_018 = bpy.data.objects.new('Cube.018', me_cube_087)
ob_cube_019 = bpy.data.objects.new('Cube.019', me_cube_088)
ob_cube_020 = bpy.data.objects.new('Cube.020', me_cube_089)
ob_cube_021 = bpy.data.objects.new('Cube.021', me_cube_090)
ob_cube_022 = bpy.data.objects.new('Cube.022', me_cube_091)
ob_cube_023 = bpy.data.objects.new('Cube.023', me_cube_092)
ob_cube_024 = bpy.data.objects.new('Cube.024', me_cube_093)
ob_cube_025 = bpy.data.objects.new('Cube.025', me_cube_094)
ob_cube_026 = bpy.data.objects.new('Cube.026', me_cube_095)
ob_cube_027 = bpy.data.objects.new('Cube.027', me_cube_096)

# ---- transforms, parenting, visibility, modifiers, constraints
ob_plane_005.location = (-2.421e-08, 7.451e-08, -1.49e-07)
ob_plane_006.location = (-2.421e-08, 7.451e-08, -1.49e-07)
ob_plane_002.location = (-2.98e-08, 7.451e-08, -1.54e-07)
ob_plane_003.location = (-2.421e-08, 8.941e-08, -1.54e-07)
ob_plane_001.location = (-2.98e-08, 7.451e-08, -1.54e-07)
ob_plane_004.location = (-2.421e-08, 8.941e-08, -1.54e-07)
ob_cube_001.location = (0.0, 0.0, 0.0)
ob_cube_002.location = (0.0, 0.0, 0.0)
ob_cube_003.location = (0.0, 0.0, 0.0)
ob_cube_004.location = (0.0, 0.0, 0.0)
ob_cube_005.location = (0.0, 0.0, 0.0)
ob_cube_006.location = (0.0, 0.0, 0.0)
ob_cube_007.location = (0.0, 0.0, 0.0)
ob_cube_008.location = (0.0, 0.0, 0.0)
ob_cube_009.location = (0.0, 0.0, 0.0)
ob_cube_010.location = (0.0, 0.0, 0.0)
ob_cube_011.location = (0.0, 0.0, 0.0)
ob_cube_012.location = (0.0, 0.0, 0.0)
ob_cube_013.location = (0.0, 0.0, 0.0)
ob_cube_014.location = (0.0, 0.0, 0.0)
ob_cube_015.location = (0.0, 0.0, 0.0)
ob_cube_016.location = (0.0, 0.0, 0.0)
ob_cube_017.location = (0.0, 0.0, 0.0)
ob_cube_018.location = (0.0, 0.0, 0.0)
ob_cube_019.location = (0.0, 0.0, 0.0)
ob_cube_020.location = (0.0, 0.0, 0.0)
ob_cube_021.location = (0.0, 0.0, 0.0)
ob_cube_022.location = (0.0, 0.0, 0.0)
ob_cube_023.location = (0.0, 0.0, 0.0)
ob_cube_024.location = (0.0, 0.0, 0.0)
ob_cube_025.location = (0.0, 0.0, 0.0)
ob_cube_026.location = (0.0, 0.0, 0.0)
ob_cube_027.location = (0.0, 0.0, 0.0)

# ---- collection membership
col_collection_1.objects.link(ob_plane_005)
col_collection_1.objects.link(ob_plane_006)
col_collection_1.objects.link(ob_plane_002)
col_collection_1.objects.link(ob_plane_003)
col_collection_1.objects.link(ob_plane_001)
col_collection_1.objects.link(ob_plane_004)
col_collection_1.objects.link(ob_cube_001)
col_collection_1.objects.link(ob_cube_002)
col_collection_1.objects.link(ob_cube_003)
col_collection_1.objects.link(ob_cube_004)
col_collection_1.objects.link(ob_cube_005)
col_collection_1.objects.link(ob_cube_006)
col_collection_1.objects.link(ob_cube_007)
col_collection_1.objects.link(ob_cube_008)
col_collection_1.objects.link(ob_cube_009)
col_collection_1.objects.link(ob_cube_010)
col_collection_1.objects.link(ob_cube_011)
col_collection_1.objects.link(ob_cube_012)
col_collection_1.objects.link(ob_cube_013)
col_collection_1.objects.link(ob_cube_014)
col_collection_1.objects.link(ob_cube_015)
col_collection_1.objects.link(ob_cube_016)
col_collection_1.objects.link(ob_cube_017)
col_collection_1.objects.link(ob_cube_018)
col_collection_1.objects.link(ob_cube_019)
col_collection_1.objects.link(ob_cube_020)
col_collection_1.objects.link(ob_cube_021)
col_collection_1.objects.link(ob_cube_022)
col_collection_1.objects.link(ob_cube_023)
col_collection_1.objects.link(ob_cube_024)
col_collection_1.objects.link(ob_cube_025)
col_collection_1.objects.link(ob_cube_026)
col_collection_1.objects.link(ob_cube_027)

# ---- scene / render settings (as saved in the file)
scene.frame_start = 1; scene.frame_end = 250; scene.frame_set(1)
scene.render.engine = 'BLENDER_EEVEE_NEXT'
scene.render.resolution_percentage = 50
scene.render.dither_intensity = 0.0
scene.render.bake_margin = 6
scene.cycles.use_denoising = False
scene.cycles.samples = 128
scene.cycles.sampling_pattern = 'TABULATED_SOBOL'
scene.cycles.use_adaptive_sampling = False
scene.cycles.use_light_tree = False
scene.cycles.blur_glossy = 0.0
scene.cycles.sample_clamp_indirect = 0.0
scene.view_settings.view_transform = 'Standard'
bpy.context.view_layer.update()

# ---- added for rendering (the .blend has no active camera and no usable light): camera, sun
cam_auto = bpy.data.cameras.new('AutoCamera')
cam_auto.lens = 50.0
cam_auto.sensor_width = 36.0
cam_auto.clip_end = 1000.0
ob_auto_camera = bpy.data.objects.new('AutoCamera', cam_auto)
scene.collection.objects.link(ob_auto_camera)
ob_auto_camera.location = (0.961523, -1.15383, 0.769218)
ob_auto_camera.rotation_euler = (1.09748, -7.21219e-08, 0.694738)
scene.camera = ob_auto_camera
light_auto_sun = bpy.data.lights.new('AutoSun', 'SUN')
light_auto_sun.energy = 3.0
light_auto_sun.angle = 0.0523599
ob_auto_sun = bpy.data.objects.new('AutoSun', light_auto_sun)
scene.collection.objects.link(ob_auto_sun)
ob_auto_sun.rotation_euler = (0.872665, 0.174533, 0.523599)
bpy.context.view_layer.update()
